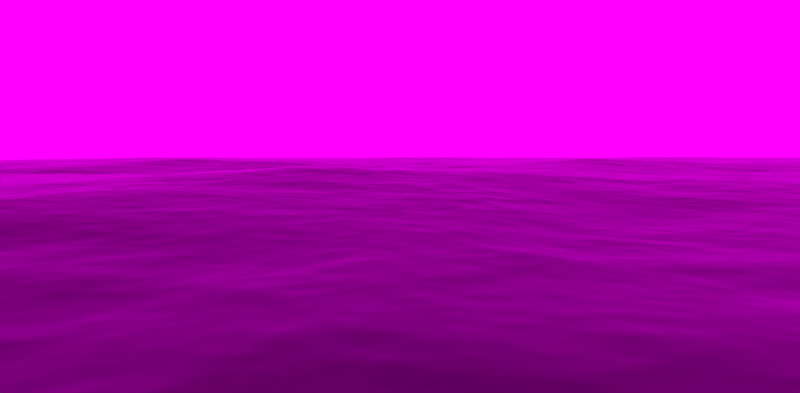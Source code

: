 # Source: basicsetup.blend  (saved by Blender 2.72.0; exported with 4.5.12 LTS)
import bpy
from mathutils import Matrix  # noqa: F401  (used for matrix-valued properties, if any)

bpy.ops.wm.read_factory_settings(use_empty=True)
scene = bpy.context.scene
scene.name = 'Scene'

# ---- collections
col_collection_1 = bpy.data.collections.new('Collection 1'); scene.collection.children.link(col_collection_1)
col_raft = bpy.data.collections.new('raft')  # instanced only; not linked into the scene

# ---- images (referenced by path relative to the original .blend; pixels are not part of the script)
import os
ASSET_DIR = os.environ.get("B2B_ASSET_DIR", "")  # directory of the original .blend (textures are referenced by path, not embedded)
HERE = os.path.dirname(os.path.abspath(__file__))  # packed textures are extracted next to this script under _unpacked/

def load_image(name, relpath, width, height, colorspace="sRGB"):
    """Load a texture the original file referenced (path relative to the .blend, or extracted next to this script)."""
    p = next((c for c in (os.path.join(HERE, relpath), os.path.join(ASSET_DIR, relpath)) if relpath and os.path.exists(c)), "")
    if p:
        img = bpy.data.images.load(p, check_existing=True)
        img.name = name
    else:  # same state as the original file: an image datablock whose file is absent (Cycles renders it pink)
        img = bpy.data.images.new(name, width, height)
        img.source = "FILE"
        img.filepath = "//" + (relpath or name)
    img.colorspace_settings.name = colorspace
    return img
img_sky_jpg = load_image('Sky.jpg', 'Sky.jpg', 1024, 1024, 'sRGB')

# ---- materials (node trees are filled in below, after node groups)
mat_sky = bpy.data.materials.new('Sky')
mat_sky.alpha_threshold = 0.0
mat_sky.roughness = 0.5
mat_sky.line_color = (0.0, 0.0, 0.0, 1.0)
mat_ocean = bpy.data.materials.new('Ocean')
mat_ocean.alpha_threshold = 0.0
mat_ocean.diffuse_color = (0.402, 0.402, 0.402, 1.0)
mat_ocean.roughness = 0.5
mat_ocean.line_color = (0.0, 0.0, 0.0, 1.0)

# ---- material node trees
mat_sky.use_nodes = True; mat_sky.node_tree.nodes.clear()
_N = mat_sky.node_tree.nodes; _L = mat_sky.node_tree.links
n0 = _N.new('ShaderNodeOutputMaterial'); n0.name = 'Material Output'; n0.location = (300, 300)
n0.width = 120
n1 = _N.new('ShaderNodeEmission'); n1.name = 'Emission'; n1.location = (100, 300)
n1.width = 150
n2 = _N.new('ShaderNodeTexImage'); n2.name = 'Image Texture'; n2.location = (-100, 300)
n2.width = 150
n2.image = img_sky_jpg
n3 = _N.new('ShaderNodeTexCoord'); n3.name = 'Texture Coordinate'; n3.location = (-300, 300)
n3.width = 150
_L.new(n1.outputs[0], n0.inputs[0])
_L.new(n2.outputs[0], n1.inputs[0])
_L.new(n3.outputs[2], n2.inputs[0])
n0.is_active_output = True
mat_ocean.use_nodes = True; mat_ocean.node_tree.nodes.clear()
_N = mat_ocean.node_tree.nodes; _L = mat_ocean.node_tree.links
n0 = _N.new('ShaderNodeOutputMaterial'); n0.name = 'Material Output'; n0.location = (300, 300)
n0.width = 120
n1 = _N.new('ShaderNodeBsdfGlass'); n1.name = 'Glass BSDF'; n1.location = (100, 300)
n1.distribution = 'BECKMANN'
n1.inputs[0].default_value = (0.8, 0.8, 0.8, 1.0)
n1.inputs[2].default_value = 1.333
_L.new(n1.outputs[0], n0.inputs[0])
n0.is_active_output = True

# ---- world
world_world = bpy.data.worlds.new('World'); scene.world = world_world
world_world.use_nodes = True; world_world.node_tree.nodes.clear()
_N = world_world.node_tree.nodes; _L = world_world.node_tree.links
n0 = _N.new('ShaderNodeOutputWorld'); n0.name = 'World Output'; n0.location = (300, 300)
n0.width = 120
n1 = _N.new('ShaderNodeBackground'); n1.name = 'Background'; n1.location = (10, 300)
n1.width = 150
n1.inputs[0].default_value = (0.0, 0.0, 0.0, 1.0)
_L.new(n1.outputs[0], n0.inputs[0])
n0.is_active_output = True
world_world.color = (0.05088, 0.05088, 0.05088)
world_world.use_sun_shadow = False
world_world.sun_shadow_jitter_overblur = 0.0
world_world.cycles.sampling_method = 'MANUAL'
world_world.cycles.sample_map_resolution = 256

# ---- cameras
cam_camera = bpy.data.cameras.new('Camera')
cam_camera.sensor_fit = 'HORIZONTAL'
cam_camera.passepartout_alpha = 0.6
cam_camera.clip_end = 500.0
cam_camera.lens = 25.0
cam_camera.sensor_width = 30.0
cam_camera.sensor_height = 15.0
cam_camera.ortho_scale = 7.314
cam_camera.show_limits = True
cam_camera.dof.focus_distance = 27.05

# ---- lights
light_sun = bpy.data.lights.new('Sun', 'SUN')
light_sun.transmission_factor = 0.0
light_sun.angle = 0.1993
light_sun.energy = 2.0
light_sun.shadow_buffer_clip_start = 0.5
light_sun.shadow_soft_size = 0.1
light_sun.shadow_cascade_max_distance = 1000.0
light_sun.cycles.use_multiple_importance_sampling = False

# ---- meshes
me_cylinder_001 = bpy.data.meshes.new('Cylinder.001')
me_cylinder_001.from_pydata([(0.0, 1.0, 1.0), (0.309, 0.9511, 1.0), (0.5878, 0.809, 1.0), (0.809, 0.5878, 1.0), (0.9511, 0.309, 1.0), (1.0, -4.371e-08, 1.0), (0.9511, -0.309, 1.0), (0.809, -0.5878, 1.0), (0.5878, -0.809, 1.0), (0.309, -0.9511, 1.0), (-3.258e-07, -1.0, 1.0), (-0.309, -0.9511, 1.0), (-0.5878, -0.809, 1.0), (-0.809, -0.5878, 1.0), (-0.9511, -0.309, 1.0), (-1.0, 9.656e-07, 1.0), (-0.9511, 0.309, 1.0), (-0.809, 0.5878, 1.0), (-0.5878, 0.809, 1.0), (-0.309, 0.9511, 1.0), (0.0, 1.0, -0.05605), (0.309, 0.9511, -0.05605), (0.5878, 0.809, -0.05605), (0.809, 0.5878, -0.05605), (0.9511, 0.309, -0.05605), (1.0, -4.371e-08, -0.05605), (0.9511, -0.309, -0.05605), (0.809, -0.5878, -0.05605), (0.5878, -0.809, -0.05605), (0.309, -0.9511, -0.05605), (-3.258e-07, -1.0, -0.05605), (-0.309, -0.9511, -0.05605), (-0.5878, -0.809, -0.05605), (-0.809, -0.5878, -0.05605), (-0.9511, -0.309, -0.05605), (-1.0, 9.656e-07, -0.05605), (-0.9511, 0.309, -0.05605), (-0.809, 0.5878, -0.05605), (-0.5878, 0.809, -0.05605), (-0.309, 0.9511, -0.05605)], [], [(20, 0, 1, 21), (21, 1, 2, 22), (22, 2, 3, 23), (23, 3, 4, 24), (24, 4, 5, 25), (25, 5, 6, 26), (26, 6, 7, 27), (27, 7, 8, 28), (28, 8, 9, 29), (29, 9, 10, 30), (30, 10, 11, 31), (31, 11, 12, 32), (32, 12, 13, 33), (33, 13, 14, 34), (34, 14, 15, 35), (35, 15, 16, 36), (36, 16, 17, 37), (37, 17, 18, 38), (38, 18, 19, 39), (39, 19, 0, 20)])
me_cylinder_001.polygons.foreach_set('use_smooth', [True] * 20)
_uv = me_cylinder_001.uv_layers.new(name='UVMap')
_uv.uv.foreach_set('vector', [0.6974, 0.5, 0.6974, 1.003, 0.6478, 1.003, 0.6478, 0.5, 0.6478, 0.5, 0.6478, 1.003, 0.5982, 1.003, 0.5982, 0.5, 0.5982, 0.5, 0.5982, 1.003, 0.5485, 1.003, 0.5485, 0.5, 0.5485, 0.5, 0.5485, 1.003, 0.4989, 1.003, 0.4989, 0.5, 0.4989, 0.5, 0.4989, 1.003, 0.4493, 1.003, 0.4493, 0.5, 0.4493, 0.5, 0.4493, 1.003, 0.3997, 1.003, 0.3997, 0.5, 0.3997, 0.5, 0.3997, 1.003, 0.35, 1.003, 0.35, 0.5, 0.35, 0.5, 0.35, 1.003, 0.3004, 1.003, 0.3004, 0.5, 0.3004, 0.5, 0.3004, 1.003, 0.2508, 1.003, 0.2508, 0.5, 0.2508, 0.5, 0.2508, 1.003, 0.2011, 1.003, 0.2011, 0.5, 0.2011, 0.5, 0.2011, 1.003, 0.1515, 1.003, 0.1515, 0.5, 0.1515, 0.5, 0.1515, 1.003, 0.1019, 1.003, 0.1019, 0.5, 0.1019, 0.5, 0.1019, 1.003, 0.05226, 1.003, 0.05226, 0.5, 0.05226, 0.5, 0.05226, 1.003, 0.002632, 1.003, 0.002632, 0.5, 0.9952, 0.5, 0.9952, 1.003, 0.9456, 1.003, 0.9456, 0.5, 0.9456, 0.5, 0.9456, 1.003, 0.896, 1.003, 0.896, 0.5, 0.896, 0.5, 0.896, 1.003, 0.8463, 1.003, 0.8463, 0.5, 0.8463, 0.5, 0.8463, 1.003, 0.7967, 1.003, 0.7967, 0.5, 0.7967, 0.5, 0.7967, 1.003, 0.7471, 1.003, 0.7471, 0.5, 0.7471, 0.5, 0.7471, 1.003, 0.6974, 1.003, 0.6974, 0.5])
me_cylinder_001.materials.append(mat_sky)
me_cylinder_001.use_remesh_preserve_volume = False
me_cylinder_001.use_remesh_preserve_attributes = False
me_cylinder_001.use_mirror_vertex_groups = False
me_cylinder_001.update()
me_plane_002 = bpy.data.meshes.new('Plane.002')
me_plane_002.from_pydata([(1.0, -1.0, 0.0), (-1.0, -1.0, 0.0), (1.0, 1.0, 0.0), (-1.0, 1.0, 0.0)], [], [(1, 0, 2, 3)])
me_plane_002.materials.append(mat_ocean)
me_plane_002.use_remesh_preserve_volume = False
me_plane_002.use_remesh_preserve_attributes = False
me_plane_002.use_mirror_vertex_groups = False
me_plane_002.update()
me_plane_001 = bpy.data.meshes.new('Plane.001')
me_plane_001.from_pydata([(1.0, -1.0, 0.0), (-1.0, -1.0, 0.0), (1.0, 1.0, 0.0), (-1.0, 1.0, 0.0)], [], [(1, 0, 2, 3)])
me_plane_001.materials.append(mat_ocean)
me_plane_001.use_remesh_preserve_volume = False
me_plane_001.use_remesh_preserve_attributes = False
me_plane_001.use_mirror_vertex_groups = False
me_plane_001.update()
me_plane = bpy.data.meshes.new('Plane')
me_plane.from_pydata([(1.0, -1.0, 0.0), (-1.0, -1.0, 0.0), (1.0, 1.0, 0.0), (-1.0, 1.0, 0.0)], [], [(1, 0, 2, 3)])
me_plane.materials.append(mat_ocean)
me_plane.use_remesh_preserve_volume = False
me_plane.use_remesh_preserve_attributes = False
me_plane.use_mirror_vertex_groups = False
me_plane.update()

# ---- objects
ob_sun = bpy.data.objects.new('Sun', light_sun)
ob_cylinder = bpy.data.objects.new('Cylinder', me_cylinder_001)
ob_plane_002 = bpy.data.objects.new('Plane.002', me_plane_002)
ob_plane_001 = bpy.data.objects.new('Plane.001', me_plane_001)
ob_plane = bpy.data.objects.new('Plane', me_plane)
ob_raft = bpy.data.objects.new('raft', None)
ob_camera = bpy.data.objects.new('Camera', cam_camera)

# ---- transforms, parenting, visibility, modifiers, constraints
ob_sun.location = (0.0, 0.0, 2.822)
ob_sun.lineart.crease_threshold = 0.0
ob_cylinder.location = (3.431, 40.02, 4.723)
ob_cylinder.rotation_euler = (0.0, 0.0, 5.377)
ob_cylinder.scale = (105.1, 128.5, 134.5)
ob_cylinder.lineart.crease_threshold = 0.0
_m = ob_cylinder.modifiers.new('Subsurf', 'SUBSURF')
_m.uv_smooth = 'PRESERVE_CORNERS'
_m.quality = 2
_m.levels = 2
_m.show_only_control_edges = False
ob_plane_002.location = (-71.57, 99.05, -1.211)
ob_plane_002.lineart.crease_threshold = 0.0
_m = ob_plane_002.modifiers.new('Ocean', 'OCEAN')
_m.repeat_x = 4
_m.resolution = 9
_m.viewport_resolution = 9
_m.wave_scale = 0.15
_m.depth = 500.0
_m.filepath = '//../../../Downloads/62338_ocean_cycles_blend/cache_ocean'
ob_plane_001.location = (-47.86, 49.26, -0.7427)
ob_plane_001.lineart.crease_threshold = 0.0
_m = ob_plane_001.modifiers.new('Ocean', 'OCEAN')
_m.repeat_x = 3
_m.resolution = 14
_m.viewport_resolution = 14
_m.wave_scale = 0.5
_m.depth = 500.0
_m.filepath = '//../../../Downloads/62338_ocean_cycles_blend/cache_ocean'
ob_plane.location = (-25.06, 0.0, 0.0)
ob_plane.lineart.crease_threshold = 0.0
_m = ob_plane.modifiers.new('Ocean', 'OCEAN')
_m.repeat_x = 2
_m.resolution = 20
_m.viewport_resolution = 20
_m.wave_scale = 0.5
_m.choppiness = 2.0
_m.time = 1.0
_m.filepath = '//../../../Downloads/62338_ocean_cycles_blend/cache_ocean'
ob_raft.location = (0.0, -6.186, 0.2814)
ob_raft.scale = (1.0, 1.0, 2.896)
ob_raft.empty_image_offset = (0.0, 0.0)
ob_raft.show_instancer_for_render = False
ob_raft.instance_type = 'COLLECTION'
ob_raft.lineart.crease_threshold = 0.0
_c = ob_raft.constraints.new('SHRINKWRAP'); _c.name = 'Shrinkwrap'
_c.target = ob_plane
_c.distance = 0.05
ob_camera.location = (0.0, -12.57, 1.828)
ob_camera.rotation_euler = (1.491, 0.0007938, 0.009968)
ob_camera.scale = (3.07, 3.07, 3.07)
ob_camera.lock_rotations_4d = False
ob_camera.empty_display_type = 'ARROWS'
ob_camera.color = (0.0, 0.0, 0.0, 0.0)
ob_camera.display_type = 'WIRE'
ob_camera.lineart.crease_threshold = 0.0
ob_raft.instance_collection = None

# ---- collection membership
col_collection_1.objects.link(ob_sun)
col_collection_1.objects.link(ob_cylinder)
col_collection_1.objects.link(ob_plane_002)
col_collection_1.objects.link(ob_plane_001)
col_collection_1.objects.link(ob_plane)
col_collection_1.objects.link(ob_raft)
col_collection_1.objects.link(ob_camera)

# ---- scene / render settings (as saved in the file)
scene.camera = ob_camera
scene.frame_start = 1; scene.frame_end = 500; scene.frame_set(2)
scene.render.engine = 'CYCLES'
scene.render.image_settings.color_mode = 'RGB'
scene.render.image_settings.compression = 100
scene.render.resolution_x = 2200
scene.render.dither_intensity = 0.0
scene.render.bake_margin = 2
scene.render.bake_bias = 0.0
scene.cycles.use_denoising = False
scene.cycles.samples = 100
scene.cycles.sampling_pattern = 'TABULATED_SOBOL'
scene.cycles.light_sampling_threshold = 0.0
scene.cycles.use_adaptive_sampling = False
scene.cycles.use_light_tree = False
scene.cycles.blur_glossy = 0.0
scene.cycles.max_bounces = 128
scene.cycles.diffuse_bounces = 128
scene.cycles.glossy_bounces = 128
scene.cycles.transmission_bounces = 128
scene.cycles.volume_bounces = 1
scene.cycles.transparent_max_bounces = 128
scene.cycles.pixel_filter_type = 'GAUSSIAN'
scene.cycles.sample_clamp_indirect = 0.0
scene.view_settings.view_transform = 'Standard'
bpy.context.view_layer.update()
